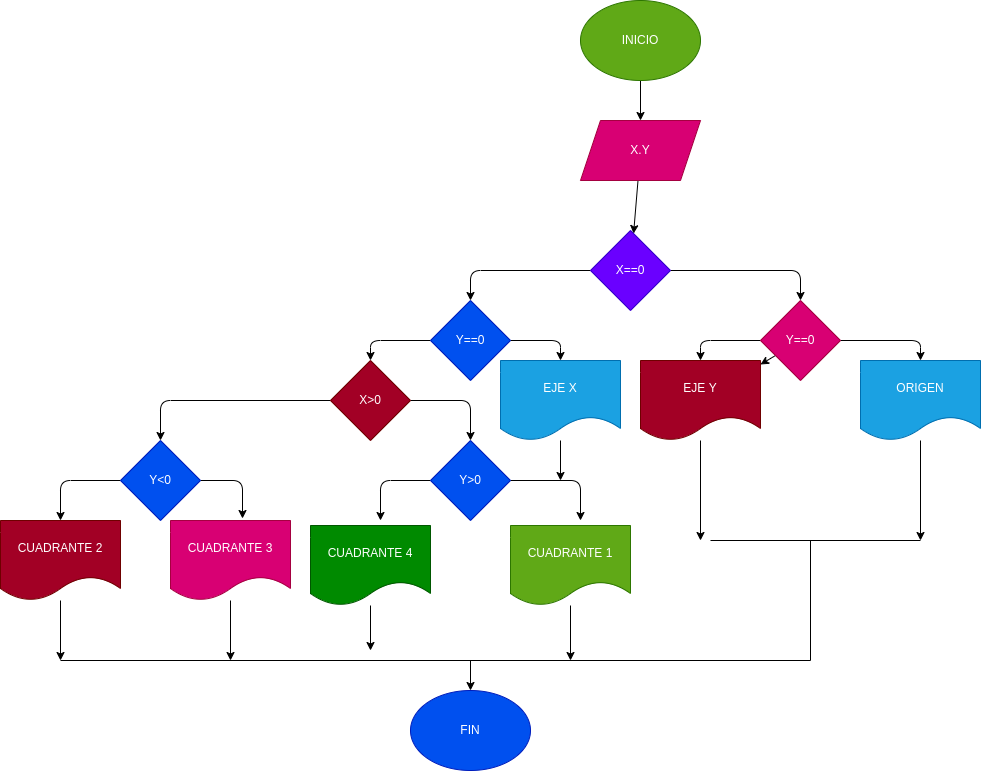

The diagram above was exported from draw.io. Its source (the exported page's mxGraphModel, read from the mxfile embedded in the PNG):
<mxGraphModel dx="662" dy="411" grid="1" gridSize="10" guides="1" tooltips="1" connect="1" arrows="1" fold="1" page="1" pageScale="1" pageWidth="827" pageHeight="1169" math="0" shadow="0">
  <root>
    <mxCell id="0" />
    <mxCell id="1" parent="0" />
    <mxCell id="4" value="" style="edgeStyle=none;html=1;" edge="1" parent="1" source="2" target="3">
      <mxGeometry relative="1" as="geometry" />
    </mxCell>
    <mxCell id="2" value="INICIO" style="ellipse;whiteSpace=wrap;html=1;fillColor=#60a917;fontColor=#ffffff;strokeColor=#2D7600;" vertex="1" parent="1">
      <mxGeometry x="890" y="20" width="120" height="80" as="geometry" />
    </mxCell>
    <mxCell id="6" value="" style="edgeStyle=none;html=1;" edge="1" parent="1" source="3" target="5">
      <mxGeometry relative="1" as="geometry" />
    </mxCell>
    <mxCell id="3" value="X.Y" style="shape=parallelogram;perimeter=parallelogramPerimeter;whiteSpace=wrap;html=1;fixedSize=1;fillColor=#d80073;fontColor=#ffffff;strokeColor=#A50040;" vertex="1" parent="1">
      <mxGeometry x="890" y="140" width="120" height="60" as="geometry" />
    </mxCell>
    <mxCell id="8" style="edgeStyle=none;html=1;entryX=0.5;entryY=0;entryDx=0;entryDy=0;" edge="1" parent="1" source="5" target="7">
      <mxGeometry relative="1" as="geometry">
        <Array as="points">
          <mxPoint x="1110" y="290" />
        </Array>
      </mxGeometry>
    </mxCell>
    <mxCell id="15" style="edgeStyle=none;html=1;entryX=0.5;entryY=0;entryDx=0;entryDy=0;" edge="1" parent="1" source="5" target="14">
      <mxGeometry relative="1" as="geometry">
        <Array as="points">
          <mxPoint x="780" y="290" />
        </Array>
      </mxGeometry>
    </mxCell>
    <mxCell id="5" value="X==0" style="rhombus;whiteSpace=wrap;html=1;fillColor=#6a00ff;fontColor=#ffffff;strokeColor=#3700CC;" vertex="1" parent="1">
      <mxGeometry x="900" y="250" width="80" height="80" as="geometry" />
    </mxCell>
    <mxCell id="10" style="edgeStyle=none;html=1;entryX=0.5;entryY=0;entryDx=0;entryDy=0;" edge="1" parent="1" source="7" target="9">
      <mxGeometry relative="1" as="geometry">
        <Array as="points">
          <mxPoint x="1230" y="360" />
        </Array>
      </mxGeometry>
    </mxCell>
    <mxCell id="12" value="" style="edgeStyle=none;html=1;" edge="1" parent="1" source="7" target="11">
      <mxGeometry relative="1" as="geometry" />
    </mxCell>
    <mxCell id="13" style="edgeStyle=none;html=1;entryX=0.5;entryY=0;entryDx=0;entryDy=0;" edge="1" parent="1" source="7" target="11">
      <mxGeometry relative="1" as="geometry">
        <Array as="points">
          <mxPoint x="1010" y="360" />
        </Array>
      </mxGeometry>
    </mxCell>
    <mxCell id="7" value="Y==0" style="rhombus;whiteSpace=wrap;html=1;fillColor=#d80073;fontColor=#ffffff;strokeColor=#A50040;" vertex="1" parent="1">
      <mxGeometry x="1070" y="320" width="80" height="80" as="geometry" />
    </mxCell>
    <mxCell id="33" style="edgeStyle=none;html=1;" edge="1" parent="1" source="9">
      <mxGeometry relative="1" as="geometry">
        <mxPoint x="1230" y="560" as="targetPoint" />
      </mxGeometry>
    </mxCell>
    <mxCell id="9" value="ORIGEN" style="shape=document;whiteSpace=wrap;html=1;boundedLbl=1;fillColor=#1ba1e2;fontColor=#ffffff;strokeColor=#006EAF;" vertex="1" parent="1">
      <mxGeometry x="1170" y="380" width="120" height="80" as="geometry" />
    </mxCell>
    <mxCell id="34" style="edgeStyle=none;html=1;" edge="1" parent="1" source="11">
      <mxGeometry relative="1" as="geometry">
        <mxPoint x="1010" y="560" as="targetPoint" />
      </mxGeometry>
    </mxCell>
    <mxCell id="11" value="EJE Y" style="shape=document;whiteSpace=wrap;html=1;boundedLbl=1;fillColor=#a20025;fontColor=#ffffff;strokeColor=#6F0000;" vertex="1" parent="1">
      <mxGeometry x="950" y="380" width="120" height="80" as="geometry" />
    </mxCell>
    <mxCell id="17" style="edgeStyle=none;html=1;entryX=0.5;entryY=0;entryDx=0;entryDy=0;" edge="1" parent="1" source="14" target="16">
      <mxGeometry relative="1" as="geometry">
        <Array as="points">
          <mxPoint x="870" y="360" />
        </Array>
      </mxGeometry>
    </mxCell>
    <mxCell id="19" style="edgeStyle=none;html=1;entryX=0.5;entryY=0;entryDx=0;entryDy=0;" edge="1" parent="1" source="14" target="18">
      <mxGeometry relative="1" as="geometry">
        <Array as="points">
          <mxPoint x="680" y="360" />
        </Array>
      </mxGeometry>
    </mxCell>
    <mxCell id="14" value="Y==0" style="rhombus;whiteSpace=wrap;html=1;fillColor=#0050ef;fontColor=#ffffff;strokeColor=#001DBC;" vertex="1" parent="1">
      <mxGeometry x="740" y="320" width="80" height="80" as="geometry" />
    </mxCell>
    <mxCell id="43" value="" style="edgeStyle=none;html=1;" edge="1" parent="1" source="16">
      <mxGeometry relative="1" as="geometry">
        <mxPoint x="870" y="500" as="targetPoint" />
      </mxGeometry>
    </mxCell>
    <mxCell id="16" value="EJE X" style="shape=document;whiteSpace=wrap;html=1;boundedLbl=1;fillColor=#1ba1e2;fontColor=#ffffff;strokeColor=#006EAF;" vertex="1" parent="1">
      <mxGeometry x="810" y="380" width="120" height="80" as="geometry" />
    </mxCell>
    <mxCell id="21" style="edgeStyle=none;html=1;entryX=0.5;entryY=0;entryDx=0;entryDy=0;" edge="1" parent="1" source="18" target="20">
      <mxGeometry relative="1" as="geometry">
        <Array as="points">
          <mxPoint x="780" y="420" />
        </Array>
      </mxGeometry>
    </mxCell>
    <mxCell id="27" style="edgeStyle=none;html=1;entryX=0.5;entryY=0;entryDx=0;entryDy=0;" edge="1" parent="1" source="18" target="26">
      <mxGeometry relative="1" as="geometry">
        <Array as="points">
          <mxPoint x="470" y="420" />
        </Array>
      </mxGeometry>
    </mxCell>
    <mxCell id="18" value="X&amp;gt;0" style="rhombus;whiteSpace=wrap;html=1;fillColor=#a20025;fontColor=#ffffff;strokeColor=#6F0000;" vertex="1" parent="1">
      <mxGeometry x="640" y="380" width="80" height="80" as="geometry" />
    </mxCell>
    <mxCell id="23" style="edgeStyle=none;html=1;entryX=0.5;entryY=0;entryDx=0;entryDy=0;" edge="1" parent="1" source="20">
      <mxGeometry relative="1" as="geometry">
        <mxPoint x="890" y="540" as="targetPoint" />
        <Array as="points">
          <mxPoint x="890" y="500" />
        </Array>
      </mxGeometry>
    </mxCell>
    <mxCell id="25" style="edgeStyle=none;html=1;entryX=0.5;entryY=0;entryDx=0;entryDy=0;" edge="1" parent="1" source="20">
      <mxGeometry relative="1" as="geometry">
        <mxPoint x="690" y="540" as="targetPoint" />
        <Array as="points">
          <mxPoint x="690" y="500" />
        </Array>
      </mxGeometry>
    </mxCell>
    <mxCell id="20" value="Y&amp;gt;0" style="rhombus;whiteSpace=wrap;html=1;fillColor=#0050ef;fontColor=#ffffff;strokeColor=#001DBC;" vertex="1" parent="1">
      <mxGeometry x="740" y="460" width="80" height="80" as="geometry" />
    </mxCell>
    <mxCell id="37" style="edgeStyle=none;html=1;" edge="1" parent="1" source="22">
      <mxGeometry relative="1" as="geometry">
        <mxPoint x="880" y="680" as="targetPoint" />
      </mxGeometry>
    </mxCell>
    <mxCell id="22" value="CUADRANTE 1" style="shape=document;whiteSpace=wrap;html=1;boundedLbl=1;fillColor=#60a917;fontColor=#ffffff;strokeColor=#2D7600;" vertex="1" parent="1">
      <mxGeometry x="820" y="545" width="120" height="80" as="geometry" />
    </mxCell>
    <mxCell id="38" style="edgeStyle=none;html=1;" edge="1" parent="1" source="24">
      <mxGeometry relative="1" as="geometry">
        <mxPoint x="680" y="670" as="targetPoint" />
      </mxGeometry>
    </mxCell>
    <mxCell id="24" value="CUADRANTE 4" style="shape=document;whiteSpace=wrap;html=1;boundedLbl=1;fillColor=#008a00;fontColor=#ffffff;strokeColor=#005700;" vertex="1" parent="1">
      <mxGeometry x="620" y="545" width="120" height="80" as="geometry" />
    </mxCell>
    <mxCell id="29" style="edgeStyle=none;html=1;entryX=0.6;entryY=-0.025;entryDx=0;entryDy=0;entryPerimeter=0;" edge="1" parent="1" source="26" target="28">
      <mxGeometry relative="1" as="geometry">
        <Array as="points">
          <mxPoint x="552" y="500" />
        </Array>
      </mxGeometry>
    </mxCell>
    <mxCell id="31" style="edgeStyle=none;html=1;entryX=0.5;entryY=0;entryDx=0;entryDy=0;" edge="1" parent="1" source="26" target="30">
      <mxGeometry relative="1" as="geometry">
        <Array as="points">
          <mxPoint x="370" y="500" />
        </Array>
      </mxGeometry>
    </mxCell>
    <mxCell id="26" value="Y&amp;lt;0" style="rhombus;whiteSpace=wrap;html=1;fillColor=#0050ef;fontColor=#ffffff;strokeColor=#001DBC;" vertex="1" parent="1">
      <mxGeometry x="430" y="460" width="80" height="80" as="geometry" />
    </mxCell>
    <mxCell id="39" style="edgeStyle=none;html=1;" edge="1" parent="1" source="28">
      <mxGeometry relative="1" as="geometry">
        <mxPoint x="540" y="680" as="targetPoint" />
      </mxGeometry>
    </mxCell>
    <mxCell id="28" value="CUADRANTE 3" style="shape=document;whiteSpace=wrap;html=1;boundedLbl=1;fillColor=#d80073;fontColor=#ffffff;strokeColor=#A50040;" vertex="1" parent="1">
      <mxGeometry x="480" y="540" width="120" height="80" as="geometry" />
    </mxCell>
    <mxCell id="40" style="edgeStyle=none;html=1;" edge="1" parent="1" source="30">
      <mxGeometry relative="1" as="geometry">
        <mxPoint x="370" y="680" as="targetPoint" />
      </mxGeometry>
    </mxCell>
    <mxCell id="30" value="CUADRANTE 2" style="shape=document;whiteSpace=wrap;html=1;boundedLbl=1;fillColor=#a20025;fontColor=#ffffff;strokeColor=#6F0000;" vertex="1" parent="1">
      <mxGeometry x="310" y="540" width="120" height="80" as="geometry" />
    </mxCell>
    <mxCell id="32" value="FIN" style="ellipse;whiteSpace=wrap;html=1;fillColor=#0050ef;fontColor=#ffffff;strokeColor=#001DBC;" vertex="1" parent="1">
      <mxGeometry x="720" y="710" width="120" height="80" as="geometry" />
    </mxCell>
    <mxCell id="35" value="" style="endArrow=none;html=1;" edge="1" parent="1">
      <mxGeometry width="50" height="50" relative="1" as="geometry">
        <mxPoint x="1020" y="560" as="sourcePoint" />
        <mxPoint x="1230" y="560" as="targetPoint" />
      </mxGeometry>
    </mxCell>
    <mxCell id="36" value="" style="endArrow=none;html=1;" edge="1" parent="1">
      <mxGeometry width="50" height="50" relative="1" as="geometry">
        <mxPoint x="1120" y="680" as="sourcePoint" />
        <mxPoint x="1120" y="560" as="targetPoint" />
      </mxGeometry>
    </mxCell>
    <mxCell id="41" value="" style="endArrow=none;html=1;" edge="1" parent="1">
      <mxGeometry width="50" height="50" relative="1" as="geometry">
        <mxPoint x="370" y="680" as="sourcePoint" />
        <mxPoint x="1120" y="680" as="targetPoint" />
      </mxGeometry>
    </mxCell>
    <mxCell id="42" value="" style="endArrow=classic;html=1;entryX=0.5;entryY=0;entryDx=0;entryDy=0;" edge="1" parent="1" target="32">
      <mxGeometry width="50" height="50" relative="1" as="geometry">
        <mxPoint x="780" y="680" as="sourcePoint" />
        <mxPoint x="830" y="630" as="targetPoint" />
      </mxGeometry>
    </mxCell>
  </root>
</mxGraphModel>